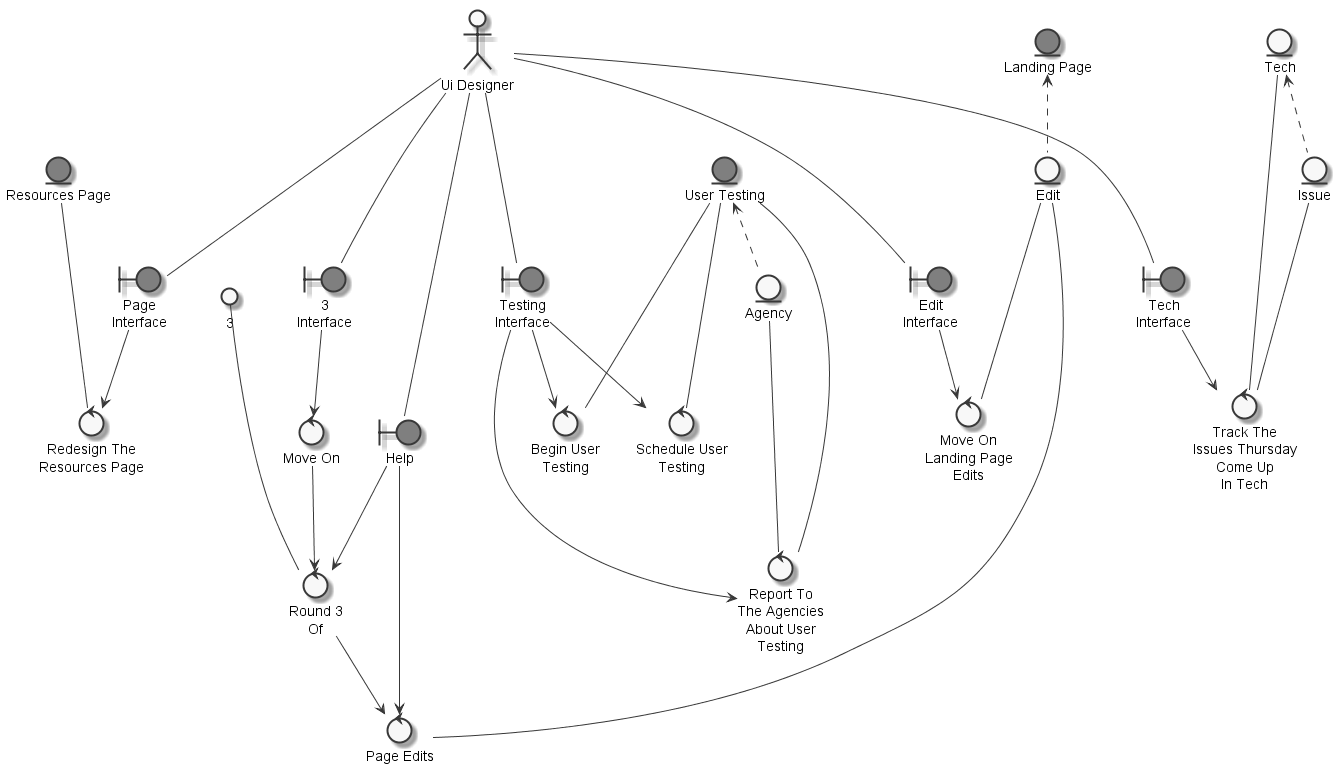

The diagram above was rendered by PlantUML. Its source (embedded in the PNG):
@startuml
	skinparam defaultTextAlignment center
	skinparam monochrome true

	entity "Resources Page" as thingresourcespage #grey
	entity "Agency" as thingagency
	entity "User Testing" as thingusertesting #grey
	entity "Edit" as thingedit
	entity "Issue" as thingissue
	entity "Tech" as thingtech
	entity "Landing Page" as thinglandingpage #grey
	actor "Ui Designer" as actoruidesigner
	circle "3" as thing3
	boundary "Help" as thinghelppageedituidesigner #grey
	boundary "Page\nInterface" as thingpageinterface #grey
	boundary "Testing\nInterface" as thingtestinginterface #grey
	boundary "Edit\nInterface" as thingeditinterface #grey
	boundary "3\nInterface" as thing3interface #grey
	boundary "Tech\nInterface" as thingtechinterface #grey
	control "Redesign The\nResources Page" as controlredesignresourcespage
	control "Report To\nThe Agencies\nAbout User\nTesting" as controlreportagency
	control "Move On\nLanding Page\nEdits" as controlmovelandingpageedits
	control "Move On" as controlmove
	control "Round 3\nOf" as controlround3
	control "Page Edits" as controlpageedit
	control "Track The\nIssues Thursday\nCome Up\nIn Tech" as controltrackissue
	control "Begin User\nTesting" as controlbeginusertesting
	control "Schedule User\nTesting" as controlscheduleusertesting

	thingusertesting <.. thingagency
	thinglandingpage <.. thingedit
	thingtech <.. thingissue
	actoruidesigner --- thinghelppageedituidesigner
	actoruidesigner --- thingpageinterface
	actoruidesigner --- thingtestinginterface
	actoruidesigner --- thingeditinterface
	actoruidesigner --- thing3interface
	actoruidesigner --- thingtechinterface
	thingresourcespage --- controlredesignresourcespage
	thingpageinterface --> controlredesignresourcespage
	thingagency --- controlreportagency
	thingusertesting --- controlreportagency
	thingtestinginterface --> controlreportagency
	thingeditinterface --> controlmovelandingpageedits
	thingedit --- controlmovelandingpageedits
	thing3interface --> controlmove
	thing3 --- controlround3
	thinghelppageedituidesigner --> controlround3
	controlmove --> controlround3
	thinghelppageedituidesigner --> controlpageedit
	thingedit --- controlpageedit
	controlround3 --> controlpageedit
	thingissue --- controltrackissue
	thingtech --- controltrackissue
	thingtechinterface --> controltrackissue
	thingusertesting --- controlbeginusertesting
	thingtestinginterface --> controlbeginusertesting
	thingusertesting --- controlscheduleusertesting
	thingtestinginterface --> controlscheduleusertesting

@enduml